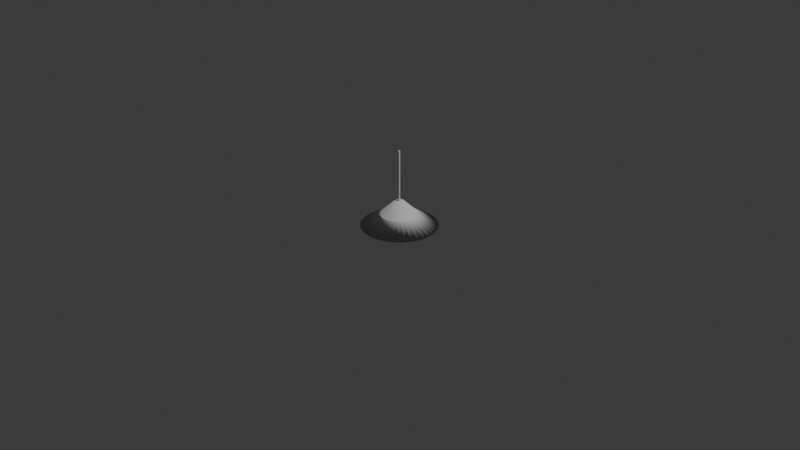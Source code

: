 # Source: lamp.blend  (saved by Blender 4.3.34; exported with 4.5.12 LTS)
import bpy
from mathutils import Matrix  # noqa: F401  (used for matrix-valued properties, if any)

bpy.ops.wm.read_factory_settings(use_empty=True)
scene = bpy.context.scene
scene.name = 'Scene'

# ---- collections
col_collection = bpy.data.collections.new('Collection'); scene.collection.children.link(col_collection)

# ---- world
world_world = bpy.data.worlds.new('World'); scene.world = world_world
world_world.use_nodes = True; world_world.node_tree.nodes.clear()
_N = world_world.node_tree.nodes; _L = world_world.node_tree.links
n0 = _N.new('ShaderNodeOutputWorld'); n0.name = 'World Output'; n0.location = (300, 300)
n1 = _N.new('ShaderNodeBackground'); n1.name = 'Background'; n1.location = (10, 300)
n1.inputs[0].default_value = (0.05088, 0.05088, 0.05088, 1.0)
_L.new(n1.outputs[0], n0.inputs[0])
n0.is_active_output = True
world_world.color = (0.05088, 0.05088, 0.05088)
world_world.sun_shadow_jitter_overblur = 0.0

# ---- cameras
cam_camera = bpy.data.cameras.new('Camera')
cam_camera.clip_end = 100.0
cam_camera.ortho_scale = 7.314

# ---- lights
light_light = bpy.data.lights.new('Light', 'POINT')
light_light.energy = 1000.0
light_light.shadow_soft_size = 0.1

# ---- meshes
me_cone = bpy.data.meshes.new('Cone')
me_cone.from_pydata([(0.003522, 0.4015, -0.06448), (0.0, 0.05, 0.2), (0.07298, 0.3954, -0.06448), (0.008682, 0.04924, 0.2), (0.1403, 0.3774, -0.06448), (0.0171, 0.04698, 0.2), (0.2035, 0.3479, -0.06448), (0.025, 0.0433, 0.2), (0.2606, 0.3079, -0.06448), (0.03214, 0.0383, 0.2), (0.3099, 0.2586, -0.06448), (0.0383, 0.03214, 0.2), (0.3499, 0.2015, -0.06448), (0.0433, 0.025, 0.2), (0.3794, 0.1383, -0.06448), (0.04698, 0.0171, 0.2), (0.3974, 0.07095, -0.06448), (0.04924, 0.008682, 0.2), (0.4035, 0.001493, -0.06448), (0.05, 0.0, 0.2), (0.3974, -0.06797, -0.06448), (0.04924, -0.008682, 0.2), (0.3794, -0.1353, -0.06448), (0.04698, -0.0171, 0.2), (0.3499, -0.1985, -0.06448), (0.0433, -0.025, 0.2), (0.3099, -0.2556, -0.06448), (0.0383, -0.03214, 0.2), (0.2606, -0.3049, -0.06448), (0.03214, -0.0383, 0.2), (0.2035, -0.3449, -0.06448), (0.025, -0.0433, 0.2), (0.1403, -0.3744, -0.06448), (0.0171, -0.04698, 0.2), (0.07298, -0.3924, -0.06448), (0.008682, -0.04924, 0.2), (0.003522, -0.3985, -0.06448), (0.0, -0.05, 0.2), (-0.06594, -0.3924, -0.06448), (-0.008682, -0.04924, 0.2), (-0.1333, -0.3744, -0.06448), (-0.0171, -0.04698, 0.2), (-0.1965, -0.3449, -0.06448), (-0.025, -0.0433, 0.2), (-0.2536, -0.3049, -0.06448), (-0.03214, -0.0383, 0.2), (-0.3029, -0.2556, -0.06448), (-0.0383, -0.03214, 0.2), (-0.3429, -0.1985, -0.06448), (-0.0433, -0.025, 0.2), (-0.3724, -0.1353, -0.06448), (-0.04698, -0.0171, 0.2), (-0.3904, -0.06797, -0.06448), (-0.04924, -0.008682, 0.2), (-0.3965, 0.001493, -0.06448), (-0.05, 0.0, 0.2), (-0.3904, 0.07095, -0.06448), (-0.04924, 0.008682, 0.2), (-0.3724, 0.1383, -0.06448), (-0.04698, 0.0171, 0.2), (-0.3429, 0.2015, -0.06448), (-0.0433, 0.025, 0.2), (-0.3029, 0.2586, -0.06448), (-0.0383, 0.03214, 0.2), (-0.2536, 0.3079, -0.06448), (-0.03214, 0.0383, 0.2), (-0.1965, 0.3479, -0.06448), (-0.025, 0.0433, 0.2), (-0.1333, 0.3774, -0.06448), (-0.0171, 0.04698, 0.2), (-0.06594, 0.3954, -0.06448), (-0.008682, 0.04924, 0.2), (0.03825, 0.3985, -0.06448), (0.004341, 0.04962, 0.2), (0.0, 0.225, 0.03246), (0.03907, 0.2216, 0.03246), (0.1067, 0.3864, -0.06448), (0.01289, 0.04811, 0.2), (0.07695, 0.2114, 0.03246), (0.1719, 0.3626, -0.06448), (0.02105, 0.04514, 0.2), (0.1125, 0.1949, 0.03246), (0.2321, 0.3279, -0.06448), (0.02857, 0.0408, 0.2), (0.1446, 0.1724, 0.03246), (0.2853, 0.2833, -0.06448), (0.03522, 0.03522, 0.2), (0.1724, 0.1446, 0.03246), (0.3299, 0.2301, -0.06448), (0.0408, 0.02857, 0.2), (0.1949, 0.1125, 0.03246), (0.3647, 0.1699, -0.06448), (0.04514, 0.02105, 0.2), (0.2114, 0.07695, 0.03246), (0.3884, 0.1046, -0.06448), (0.04811, 0.01289, 0.2), (0.2216, 0.03907, 0.03246), (0.4005, 0.03622, -0.06448), (0.04962, 0.004341, 0.2), (0.225, 0.0, 0.03246), (0.4005, -0.03324, -0.06448), (0.04962, -0.004341, 0.2), (0.2216, -0.03907, 0.03246), (0.3884, -0.1016, -0.06448), (0.04811, -0.01289, 0.2), (0.2114, -0.07695, 0.03246), (0.3647, -0.1669, -0.06448), (0.04514, -0.02105, 0.2), (0.1949, -0.1125, 0.03246), (0.3299, -0.2271, -0.06448), (0.0408, -0.02857, 0.2), (0.1724, -0.1446, 0.03246), (0.2853, -0.2803, -0.06448), (0.03522, -0.03522, 0.2), (0.1446, -0.1724, 0.03246), (0.2321, -0.3249, -0.06448), (0.02857, -0.0408, 0.2), (0.1125, -0.1949, 0.03246), (0.1719, -0.3597, -0.06448), (0.02105, -0.04514, 0.2), (0.07695, -0.2114, 0.03246), (0.1067, -0.3834, -0.06448), (0.01289, -0.04811, 0.2), (0.03907, -0.2216, 0.03246), (0.03825, -0.3955, -0.06448), (0.004341, -0.04962, 0.2), (0.0, -0.225, 0.03246), (-0.03121, -0.3955, -0.06448), (-0.004341, -0.04962, 0.2), (-0.03907, -0.2216, 0.03246), (-0.09961, -0.3834, -0.06448), (-0.01289, -0.04811, 0.2), (-0.07695, -0.2114, 0.03246), (-0.1649, -0.3597, -0.06448), (-0.02105, -0.04514, 0.2), (-0.1125, -0.1949, 0.03246), (-0.225, -0.3249, -0.06448), (-0.02857, -0.0408, 0.2), (-0.1446, -0.1724, 0.03246), (-0.2782, -0.2803, -0.06448), (-0.03522, -0.03522, 0.2), (-0.1724, -0.1446, 0.03246), (-0.3229, -0.2271, -0.06448), (-0.0408, -0.02857, 0.2), (-0.1949, -0.1125, 0.03246), (-0.3576, -0.1669, -0.06448), (-0.04514, -0.02105, 0.2), (-0.2114, -0.07695, 0.03246), (-0.3814, -0.1016, -0.06448), (-0.04811, -0.01289, 0.2), (-0.2216, -0.03907, 0.03246), (-0.3934, -0.03324, -0.06448), (-0.04962, -0.004341, 0.2), (-0.225, 0.0, 0.03246), (-0.3934, 0.03622, -0.06448), (-0.04962, 0.004341, 0.2), (-0.2216, 0.03907, 0.03246), (-0.3814, 0.1046, -0.06448), (-0.04811, 0.01289, 0.2), (-0.2114, 0.07695, 0.03246), (-0.3576, 0.1699, -0.06448), (-0.04514, 0.02105, 0.2), (-0.1949, 0.1125, 0.03246), (-0.3229, 0.2301, -0.06448), (-0.0408, 0.02857, 0.2), (-0.1724, 0.1446, 0.03246), (-0.2782, 0.2833, -0.06448), (-0.03522, 0.03522, 0.2), (-0.1446, 0.1724, 0.03246), (-0.225, 0.3279, -0.06448), (-0.02857, 0.0408, 0.2), (-0.1125, 0.1949, 0.03246), (-0.1649, 0.3626, -0.06448), (-0.02105, 0.04514, 0.2), (-0.07695, 0.2114, 0.03246), (-0.09961, 0.3864, -0.06448), (-0.01289, 0.04811, 0.2), (-0.03907, 0.2216, 0.03246), (-0.03121, 0.3985, -0.06448), (-0.004341, 0.04962, 0.2), (0.01954, 0.2233, 0.03246), (0.05801, 0.2165, 0.03246), (0.09473, 0.2031, 0.03246), (0.1286, 0.1836, 0.03246), (0.1585, 0.1585, 0.03246), (0.1836, 0.1286, 0.03246), (0.2031, 0.09473, 0.03246), (0.2165, 0.05801, 0.03246), (0.2233, 0.01954, 0.03246), (0.2233, -0.01954, 0.03246), (0.2165, -0.05801, 0.03246), (0.2031, -0.09473, 0.03246), (0.1836, -0.1286, 0.03246), (0.1585, -0.1585, 0.03246), (0.1286, -0.1836, 0.03246), (0.09473, -0.2031, 0.03246), (0.05801, -0.2165, 0.03246), (0.01954, -0.2233, 0.03246), (-0.01954, -0.2233, 0.03246), (-0.05801, -0.2165, 0.03246), (-0.09473, -0.2031, 0.03246), (-0.1286, -0.1836, 0.03246), (-0.1585, -0.1585, 0.03246), (-0.1836, -0.1286, 0.03246), (-0.2031, -0.09473, 0.03246), (-0.2165, -0.05801, 0.03246), (-0.2233, -0.01954, 0.03246), (-0.2233, 0.01954, 0.03246), (-0.2165, 0.05801, 0.03246), (-0.2031, 0.09473, 0.03246), (-0.1836, 0.1286, 0.03246), (-0.1585, 0.1585, 0.03246), (-0.1286, 0.1836, 0.03246), (-0.09473, 0.2031, 0.03246), (8.44e-10, -6.985e-10, 0.2), (-0.05801, 0.2165, 0.03246), (-0.01954, 0.2233, 0.03246), (2.328e-10, 3.725e-09, 0.1808), (0.0, 0.01, 0.1944), (0.0, 0.01, 0.7444), (0.001951, 0.009808, 0.1944), (0.001951, 0.009808, 0.7444), (0.003827, 0.009239, 0.1944), (0.003827, 0.009239, 0.7444), (0.005556, 0.008315, 0.1944), (0.005556, 0.008315, 0.7444), (0.007071, 0.007071, 0.1944), (0.007071, 0.007071, 0.7444), (0.008315, 0.005556, 0.1944), (0.008315, 0.005556, 0.7444), (0.009239, 0.003827, 0.1944), (0.009239, 0.003827, 0.7444), (0.009808, 0.001951, 0.1944), (0.009808, 0.001951, 0.7444), (0.01, 0.0, 0.1944), (0.01, 0.0, 0.7444), (0.009808, -0.001951, 0.1944), (0.009808, -0.001951, 0.7444), (0.009239, -0.003827, 0.1944), (0.009239, -0.003827, 0.7444), (0.008315, -0.005556, 0.1944), (0.008315, -0.005556, 0.7444), (0.007071, -0.007071, 0.1944), (0.007071, -0.007071, 0.7444), (0.005556, -0.008315, 0.1944), (0.005556, -0.008315, 0.7444), (0.003827, -0.009239, 0.1944), (0.003827, -0.009239, 0.7444), (0.001951, -0.009808, 0.1944), (0.001951, -0.009808, 0.7444), (0.0, -0.01, 0.1944), (0.0, -0.01, 0.7444), (-0.001951, -0.009808, 0.1944), (-0.001951, -0.009808, 0.7444), (-0.003827, -0.009239, 0.1944), (-0.003827, -0.009239, 0.7444), (-0.005556, -0.008315, 0.1944), (-0.005556, -0.008315, 0.7444), (-0.007071, -0.007071, 0.1944), (-0.007071, -0.007071, 0.7444), (-0.008315, -0.005556, 0.1944), (-0.008315, -0.005556, 0.7444), (-0.009239, -0.003827, 0.1944), (-0.009239, -0.003827, 0.7444), (-0.009808, -0.001951, 0.1944), (-0.009808, -0.001951, 0.7444), (-0.01, 0.0, 0.1944), (-0.01, 0.0, 0.7444), (-0.009808, 0.001951, 0.1944), (-0.009808, 0.001951, 0.7444), (-0.009239, 0.003827, 0.1944), (-0.009239, 0.003827, 0.7444), (-0.008315, 0.005556, 0.1944), (-0.008315, 0.005556, 0.7444), (-0.007071, 0.007071, 0.1944), (-0.007071, 0.007071, 0.7444), (-0.005556, 0.008315, 0.1944), (-0.005556, 0.008315, 0.7444), (-0.003827, 0.009239, 0.1944), (-0.003827, 0.009239, 0.7444), (-0.001951, 0.009808, 0.1944), (-0.001951, 0.009808, 0.7444)], [], [(0, 74, 180, 72), (74, 1, 73, 180), (180, 73, 3, 75), (72, 180, 75, 2), (2, 75, 181, 76), (75, 3, 77, 181), (181, 77, 5, 78), (76, 181, 78, 4), (4, 78, 182, 79), (78, 5, 80, 182), (182, 80, 7, 81), (79, 182, 81, 6), (6, 81, 183, 82), (81, 7, 83, 183), (183, 83, 9, 84), (82, 183, 84, 8), (8, 84, 184, 85), (84, 9, 86, 184), (184, 86, 11, 87), (85, 184, 87, 10), (10, 87, 185, 88), (87, 11, 89, 185), (185, 89, 13, 90), (88, 185, 90, 12), (12, 90, 186, 91), (90, 13, 92, 186), (186, 92, 15, 93), (91, 186, 93, 14), (14, 93, 187, 94), (93, 15, 95, 187), (187, 95, 17, 96), (94, 187, 96, 16), (16, 96, 188, 97), (96, 17, 98, 188), (188, 98, 19, 99), (97, 188, 99, 18), (18, 99, 189, 100), (99, 19, 101, 189), (189, 101, 21, 102), (100, 189, 102, 20), (20, 102, 190, 103), (102, 21, 104, 190), (190, 104, 23, 105), (103, 190, 105, 22), (22, 105, 191, 106), (105, 23, 107, 191), (191, 107, 25, 108), (106, 191, 108, 24), (24, 108, 192, 109), (108, 25, 110, 192), (192, 110, 27, 111), (109, 192, 111, 26), (26, 111, 193, 112), (111, 27, 113, 193), (193, 113, 29, 114), (112, 193, 114, 28), (28, 114, 194, 115), (114, 29, 116, 194), (194, 116, 31, 117), (115, 194, 117, 30), (30, 117, 195, 118), (117, 31, 119, 195), (195, 119, 33, 120), (118, 195, 120, 32), (32, 120, 196, 121), (120, 33, 122, 196), (196, 122, 35, 123), (121, 196, 123, 34), (34, 123, 197, 124), (123, 35, 125, 197), (197, 125, 37, 126), (124, 197, 126, 36), (36, 126, 198, 127), (126, 37, 128, 198), (198, 128, 39, 129), (127, 198, 129, 38), (38, 129, 199, 130), (129, 39, 131, 199), (199, 131, 41, 132), (130, 199, 132, 40), (40, 132, 200, 133), (132, 41, 134, 200), (200, 134, 43, 135), (133, 200, 135, 42), (42, 135, 201, 136), (135, 43, 137, 201), (201, 137, 45, 138), (136, 201, 138, 44), (44, 138, 202, 139), (138, 45, 140, 202), (202, 140, 47, 141), (139, 202, 141, 46), (46, 141, 203, 142), (141, 47, 143, 203), (203, 143, 49, 144), (142, 203, 144, 48), (48, 144, 204, 145), (144, 49, 146, 204), (204, 146, 51, 147), (145, 204, 147, 50), (50, 147, 205, 148), (147, 51, 149, 205), (205, 149, 53, 150), (148, 205, 150, 52), (52, 150, 206, 151), (150, 53, 152, 206), (206, 152, 55, 153), (151, 206, 153, 54), (54, 153, 207, 154), (153, 55, 155, 207), (207, 155, 57, 156), (154, 207, 156, 56), (56, 156, 208, 157), (156, 57, 158, 208), (208, 158, 59, 159), (157, 208, 159, 58), (58, 159, 209, 160), (159, 59, 161, 209), (209, 161, 61, 162), (160, 209, 162, 60), (60, 162, 210, 163), (162, 61, 164, 210), (210, 164, 63, 165), (163, 210, 165, 62), (62, 165, 211, 166), (165, 63, 167, 211), (211, 167, 65, 168), (166, 211, 168, 64), (64, 168, 212, 169), (168, 65, 170, 212), (212, 170, 67, 171), (169, 212, 171, 66), (66, 171, 213, 172), (171, 67, 173, 213), (213, 173, 69, 174), (172, 213, 174, 68), (3, 73, 214, 77), (1, 179, 214, 73), (71, 176, 214, 179), (69, 173, 214, 176), (67, 170, 214, 173), (65, 167, 214, 170), (63, 164, 214, 167), (61, 161, 214, 164), (59, 158, 214, 161), (57, 155, 214, 158), (55, 152, 214, 155), (53, 149, 214, 152), (51, 146, 214, 149), (49, 143, 214, 146), (47, 140, 214, 143), (45, 137, 214, 140), (43, 134, 214, 137), (41, 131, 214, 134), (39, 128, 214, 131), (37, 125, 214, 128), (35, 122, 214, 125), (33, 119, 214, 122), (31, 116, 214, 119), (29, 113, 214, 116), (27, 110, 214, 113), (25, 107, 214, 110), (23, 104, 214, 107), (21, 101, 214, 104), (19, 98, 214, 101), (17, 95, 214, 98), (15, 92, 214, 95), (13, 89, 214, 92), (11, 86, 214, 89), (9, 83, 214, 86), (7, 80, 214, 83), (5, 77, 214, 80), (68, 174, 215, 175), (174, 69, 176, 215), (215, 176, 71, 177), (175, 215, 177, 70), (70, 177, 216, 178), (177, 71, 179, 216), (216, 179, 1, 74), (178, 216, 74, 0), (0, 72, 217, 178), (2, 76, 217, 72), (4, 79, 217, 76), (6, 82, 217, 79), (8, 85, 217, 82), (10, 88, 217, 85), (12, 91, 217, 88), (14, 94, 217, 91), (16, 97, 217, 94), (18, 100, 217, 97), (20, 103, 217, 100), (22, 106, 217, 103), (24, 109, 217, 106), (26, 112, 217, 109), (28, 115, 217, 112), (30, 118, 217, 115), (32, 121, 217, 118), (34, 124, 217, 121), (36, 127, 217, 124), (38, 130, 217, 127), (40, 133, 217, 130), (42, 136, 217, 133), (44, 139, 217, 136), (46, 142, 217, 139), (48, 145, 217, 142), (50, 148, 217, 145), (52, 151, 217, 148), (54, 154, 217, 151), (56, 157, 217, 154), (58, 160, 217, 157), (60, 163, 217, 160), (62, 166, 217, 163), (64, 169, 217, 166), (66, 172, 217, 169), (68, 175, 217, 172), (70, 178, 217, 175), (218, 219, 221, 220), (220, 221, 223, 222), (222, 223, 225, 224), (224, 225, 227, 226), (226, 227, 229, 228), (228, 229, 231, 230), (230, 231, 233, 232), (232, 233, 235, 234), (234, 235, 237, 236), (236, 237, 239, 238), (238, 239, 241, 240), (240, 241, 243, 242), (242, 243, 245, 244), (244, 245, 247, 246), (246, 247, 249, 248), (248, 249, 251, 250), (250, 251, 253, 252), (252, 253, 255, 254), (254, 255, 257, 256), (256, 257, 259, 258), (258, 259, 261, 260), (260, 261, 263, 262), (262, 263, 265, 264), (264, 265, 267, 266), (266, 267, 269, 268), (268, 269, 271, 270), (270, 271, 273, 272), (272, 273, 275, 274), (274, 275, 277, 276), (276, 277, 279, 278), (221, 219, 281, 279, 277, 275, 273, 271, 269, 267, 265, 263, 261, 259, 257, 255, 253, 251, 249, 247, 245, 243, 241, 239, 237, 235, 233, 231, 229, 227, 225, 223), (278, 279, 281, 280), (280, 281, 219, 218), (218, 220, 222, 224, 226, 228, 230, 232, 234, 236, 238, 240, 242, 244, 246, 248, 250, 252, 254, 256, 258, 260, 262, 264, 266, 268, 270, 272, 274, 276, 278, 280)])
me_cone.polygons.foreach_set('use_smooth', [1, 1, 1, 1, 1, 1, 1, 1, 1, 1, 1, 1, 1, 1, 1, 1, 1, 1, 1, 1, 1, 1, 1, 1, 1, 1, 1, 1, 1, 1, 1, 1, 1, 1, 1, 1, 1, 1, 1, 1, 1, 1, 1, 1, 1, 1, 1, 1, 1, 1, 1, 1, 1, 1, 1, 1, 1, 1, 1, 1, 1, 1, 1, 1, 1, 1, 1, 1, 1, 1, 1, 1, 1, 1, 1, 1, 1, 1, 1, 1, 1, 1, 1, 1, 1, 1, 1, 1, 1, 1, 1, 1, 1, 1, 1, 1, 1, 1, 1, 1, 1, 1, 1, 1, 1, 1, 1, 1, 1, 1, 1, 1, 1, 1, 1, 1, 1, 1, 1, 1, 1, 1, 1, 1, 1, 1, 1, 1, 1, 1, 1, 1, 1, 1, 1, 1, 1, 1, 1, 1, 1, 1, 1, 1, 1, 1, 1, 1, 1, 1, 1, 1, 1, 1, 1, 1, 1, 1, 1, 1, 1, 1, 1, 1, 1, 1, 1, 1, 1, 1, 1, 1, 1, 1, 1, 1, 1, 1, 1, 1, 1, 1, 1, 1, 1, 1, 1, 1, 1, 1, 1, 1, 1, 1, 1, 1, 1, 1, 1, 1, 1, 1, 1, 1, 1, 1, 1, 1, 1, 1, 1, 1, 1, 1, 1, 1, 0, 0, 0, 0, 0, 0, 0, 0, 0, 0, 0, 0, 0, 0, 0, 0, 0, 0, 0, 0, 0, 0, 0, 0, 0, 0, 0, 0, 0, 0, 0, 0, 0, 0])
_uv = me_cone.uv_layers.new(name='UVMap')
_uv.uv.foreach_set('vector', [1.0, 0.5, 1.0, 0.75, 0.9861, 0.75, 0.9861, 0.5, 1.0, 0.75, 1.0, 1.0, 0.9861, 1.0, 0.9861, 0.75, 0.9861, 0.75, 0.9861, 1.0, 0.9722, 1.0, 0.9722, 0.75, 0.9861, 0.5, 0.9861, 0.75, 0.9722, 0.75, 0.9722, 0.5, 0.9722, 0.5, 0.9722, 0.75, 0.9583, 0.75, 0.9583, 0.5, 0.9722, 0.75, 0.9722, 1.0, 0.9583, 1.0, 0.9583, 0.75, 0.9583, 0.75, 0.9583, 1.0, 0.9444, 1.0, 0.9444, 0.75, 0.9583, 0.5, 0.9583, 0.75, 0.9444, 0.75, 0.9444, 0.5, 0.9444, 0.5, 0.9444, 0.75, 0.9306, 0.75, 0.9306, 0.5, 0.9444, 0.75, 0.9444, 1.0, 0.9306, 1.0, 0.9306, 0.75, 0.9306, 0.75, 0.9306, 1.0, 0.9167, 1.0, 0.9167, 0.75, 0.9306, 0.5, 0.9306, 0.75, 0.9167, 0.75, 0.9167, 0.5, 0.9167, 0.5, 0.9167, 0.75, 0.9028, 0.75, 0.9028, 0.5, 0.9167, 0.75, 0.9167, 1.0, 0.9028, 1.0, 0.9028, 0.75, 0.9028, 0.75, 0.9028, 1.0, 0.8889, 1.0, 0.8889, 0.75, 0.9028, 0.5, 0.9028, 0.75, 0.8889, 0.75, 0.8889, 0.5, 0.8889, 0.5, 0.8889, 0.75, 0.875, 0.75, 0.875, 0.5, 0.8889, 0.75, 0.8889, 1.0, 0.875, 1.0, 0.875, 0.75, 0.875, 0.75, 0.875, 1.0, 0.8611, 1.0, 0.8611, 0.75, 0.875, 0.5, 0.875, 0.75, 0.8611, 0.75, 0.8611, 0.5, 0.8611, 0.5, 0.8611, 0.75, 0.8472, 0.75, 0.8472, 0.5, 0.8611, 0.75, 0.8611, 1.0, 0.8472, 1.0, 0.8472, 0.75, 0.8472, 0.75, 0.8472, 1.0, 0.8333, 1.0, 0.8333, 0.75, 0.8472, 0.5, 0.8472, 0.75, 0.8333, 0.75, 0.8333, 0.5, 0.8333, 0.5, 0.8333, 0.75, 0.8194, 0.75, 0.8194, 0.5, 0.8333, 0.75, 0.8333, 1.0, 0.8194, 1.0, 0.8194, 0.75, 0.8194, 0.75, 0.8194, 1.0, 0.8056, 1.0, 0.8056, 0.75, 0.8194, 0.5, 0.8194, 0.75, 0.8056, 0.75, 0.8056, 0.5, 0.8056, 0.5, 0.8056, 0.75, 0.7917, 0.75, 0.7917, 0.5, 0.8056, 0.75, 0.8056, 1.0, 0.7917, 1.0, 0.7917, 0.75, 0.7917, 0.75, 0.7917, 1.0, 0.7778, 1.0, 0.7778, 0.75, 0.7917, 0.5, 0.7917, 0.75, 0.7778, 0.75, 0.7778, 0.5, 0.7778, 0.5, 0.7778, 0.75, 0.7639, 0.75, 0.7639, 0.5, 0.7778, 0.75, 0.7778, 1.0, 0.7639, 1.0, 0.7639, 0.75, 0.7639, 0.75, 0.7639, 1.0, 0.75, 1.0, 0.75, 0.75, 0.7639, 0.5, 0.7639, 0.75, 0.75, 0.75, 0.75, 0.5, 0.75, 0.5, 0.75, 0.75, 0.7361, 0.75, 0.7361, 0.5, 0.75, 0.75, 0.75, 1.0, 0.7361, 1.0, 0.7361, 0.75, 0.7361, 0.75, 0.7361, 1.0, 0.7222, 1.0, 0.7222, 0.75, 0.7361, 0.5, 0.7361, 0.75, 0.7222, 0.75, 0.7222, 0.5, 0.7222, 0.5, 0.7222, 0.75, 0.7083, 0.75, 0.7083, 0.5, 0.7222, 0.75, 0.7222, 1.0, 0.7083, 1.0, 0.7083, 0.75, 0.7083, 0.75, 0.7083, 1.0, 0.6944, 1.0, 0.6944, 0.75, 0.7083, 0.5, 0.7083, 0.75, 0.6944, 0.75, 0.6944, 0.5, 0.6944, 0.5, 0.6944, 0.75, 0.6806, 0.75, 0.6806, 0.5, 0.6944, 0.75, 0.6944, 1.0, 0.6806, 1.0, 0.6806, 0.75, 0.6806, 0.75, 0.6806, 1.0, 0.6667, 1.0, 0.6667, 0.75, 0.6806, 0.5, 0.6806, 0.75, 0.6667, 0.75, 0.6667, 0.5, 0.6667, 0.5, 0.6667, 0.75, 0.6528, 0.75, 0.6528, 0.5, 0.6667, 0.75, 0.6667, 1.0, 0.6528, 1.0, 0.6528, 0.75, 0.6528, 0.75, 0.6528, 1.0, 0.6389, 1.0, 0.6389, 0.75, 0.6528, 0.5, 0.6528, 0.75, 0.6389, 0.75, 0.6389, 0.5, 0.6389, 0.5, 0.6389, 0.75, 0.625, 0.75, 0.625, 0.5, 0.6389, 0.75, 0.6389, 1.0, 0.625, 1.0, 0.625, 0.75, 0.625, 0.75, 0.625, 1.0, 0.6111, 1.0, 0.6111, 0.75, 0.625, 0.5, 0.625, 0.75, 0.6111, 0.75, 0.6111, 0.5, 0.6111, 0.5, 0.6111, 0.75, 0.5972, 0.75, 0.5972, 0.5, 0.6111, 0.75, 0.6111, 1.0, 0.5972, 1.0, 0.5972, 0.75, 0.5972, 0.75, 0.5972, 1.0, 0.5833, 1.0, 0.5833, 0.75, 0.5972, 0.5, 0.5972, 0.75, 0.5833, 0.75, 0.5833, 0.5, 0.5833, 0.5, 0.5833, 0.75, 0.5694, 0.75, 0.5694, 0.5, 0.5833, 0.75, 0.5833, 1.0, 0.5694, 1.0, 0.5694, 0.75, 0.5694, 0.75, 0.5694, 1.0, 0.5556, 1.0, 0.5556, 0.75, 0.5694, 0.5, 0.5694, 0.75, 0.5556, 0.75, 0.5556, 0.5, 0.5556, 0.5, 0.5556, 0.75, 0.5417, 0.75, 0.5417, 0.5, 0.5556, 0.75, 0.5556, 1.0, 0.5417, 1.0, 0.5417, 0.75, 0.5417, 0.75, 0.5417, 1.0, 0.5278, 1.0, 0.5278, 0.75, 0.5417, 0.5, 0.5417, 0.75, 0.5278, 0.75, 0.5278, 0.5, 0.5278, 0.5, 0.5278, 0.75, 0.5139, 0.75, 0.5139, 0.5, 0.5278, 0.75, 0.5278, 1.0, 0.5139, 1.0, 0.5139, 0.75, 0.5139, 0.75, 0.5139, 1.0, 0.5, 1.0, 0.5, 0.75, 0.5139, 0.5, 0.5139, 0.75, 0.5, 0.75, 0.5, 0.5, 0.5, 0.5, 0.5, 0.75, 0.4861, 0.75, 0.4861, 0.5, 0.5, 0.75, 0.5, 1.0, 0.4861, 1.0, 0.4861, 0.75, 0.4861, 0.75, 0.4861, 1.0, 0.4722, 1.0, 0.4722, 0.75, 0.4861, 0.5, 0.4861, 0.75, 0.4722, 0.75, 0.4722, 0.5, 0.4722, 0.5, 0.4722, 0.75, 0.4583, 0.75, 0.4583, 0.5, 0.4722, 0.75, 0.4722, 1.0, 0.4583, 1.0, 0.4583, 0.75, 0.4583, 0.75, 0.4583, 1.0, 0.4444, 1.0, 0.4444, 0.75, 0.4583, 0.5, 0.4583, 0.75, 0.4444, 0.75, 0.4444, 0.5, 0.4444, 0.5, 0.4444, 0.75, 0.4306, 0.75, 0.4306, 0.5, 0.4444, 0.75, 0.4444, 1.0, 0.4306, 1.0, 0.4306, 0.75, 0.4306, 0.75, 0.4306, 1.0, 0.4167, 1.0, 0.4167, 0.75, 0.4306, 0.5, 0.4306, 0.75, 0.4167, 0.75, 0.4167, 0.5, 0.4167, 0.5, 0.4167, 0.75, 0.4028, 0.75, 0.4028, 0.5, 0.4167, 0.75, 0.4167, 1.0, 0.4028, 1.0, 0.4028, 0.75, 0.4028, 0.75, 0.4028, 1.0, 0.3889, 1.0, 0.3889, 0.75, 0.4028, 0.5, 0.4028, 0.75, 0.3889, 0.75, 0.3889, 0.5, 0.3889, 0.5, 0.3889, 0.75, 0.375, 0.75, 0.375, 0.5, 0.3889, 0.75, 0.3889, 1.0, 0.375, 1.0, 0.375, 0.75, 0.375, 0.75, 0.375, 1.0, 0.3611, 1.0, 0.3611, 0.75, 0.375, 0.5, 0.375, 0.75, 0.3611, 0.75, 0.3611, 0.5, 0.3611, 0.5, 0.3611, 0.75, 0.3472, 0.75, 0.3472, 0.5, 0.3611, 0.75, 0.3611, 1.0, 0.3472, 1.0, 0.3472, 0.75, 0.3472, 0.75, 0.3472, 1.0, 0.3333, 1.0, 0.3333, 0.75, 0.3472, 0.5, 0.3472, 0.75, 0.3333, 0.75, 0.3333, 0.5, 0.3333, 0.5, 0.3333, 0.75, 0.3194, 0.75, 0.3194, 0.5, 0.3333, 0.75, 0.3333, 1.0, 0.3194, 1.0, 0.3194, 0.75, 0.3194, 0.75, 0.3194, 1.0, 0.3056, 1.0, 0.3056, 0.75, 0.3194, 0.5, 0.3194, 0.75, 0.3056, 0.75, 0.3056, 0.5, 0.3056, 0.5, 0.3056, 0.75, 0.2917, 0.75, 0.2917, 0.5, 0.3056, 0.75, 0.3056, 1.0, 0.2917, 1.0, 0.2917, 0.75, 0.2917, 0.75, 0.2917, 1.0, 0.2778, 1.0, 0.2778, 0.75, 0.2917, 0.5, 0.2917, 0.75, 0.2778, 0.75, 0.2778, 0.5, 0.2778, 0.5, 0.2778, 0.75, 0.2639, 0.75, 0.2639, 0.5, 0.2778, 0.75, 0.2778, 1.0, 0.2639, 1.0, 0.2639, 0.75, 0.2639, 0.75, 0.2639, 1.0, 0.25, 1.0, 0.25, 0.75, 0.2639, 0.5, 0.2639, 0.75, 0.25, 0.75, 0.25, 0.5, 0.25, 0.5, 0.25, 0.75, 0.2361, 0.75, 0.2361, 0.5, 0.25, 0.75, 0.25, 1.0, 0.2361, 1.0, 0.2361, 0.75, 0.2361, 0.75, 0.2361, 1.0, 0.2222, 1.0, 0.2222, 0.75, 0.2361, 0.5, 0.2361, 0.75, 0.2222, 0.75, 0.2222, 0.5, 0.2222, 0.5, 0.2222, 0.75, 0.2083, 0.75, 0.2083, 0.5, 0.2222, 0.75, 0.2222, 1.0, 0.2083, 1.0, 0.2083, 0.75, 0.2083, 0.75, 0.2083, 1.0, 0.1944, 1.0, 0.1944, 0.75, 0.2083, 0.5, 0.2083, 0.75, 0.1944, 0.75, 0.1944, 0.5, 0.1944, 0.5, 0.1944, 0.75, 0.1806, 0.75, 0.1806, 0.5, 0.1944, 0.75, 0.1944, 1.0, 0.1806, 1.0, 0.1806, 0.75, 0.1806, 0.75, 0.1806, 1.0, 0.1667, 1.0, 0.1667, 0.75, 0.1806, 0.5, 0.1806, 0.75, 0.1667, 0.75, 0.1667, 0.5, 0.1667, 0.5, 0.1667, 0.75, 0.1528, 0.75, 0.1528, 0.5, 0.1667, 0.75, 0.1667, 1.0, 0.1528, 1.0, 0.1528, 0.75, 0.1528, 0.75, 0.1528, 1.0, 0.1389, 1.0, 0.1389, 0.75, 0.1528, 0.5, 0.1528, 0.75, 0.1389, 0.75, 0.1389, 0.5, 0.1389, 0.5, 0.1389, 0.75, 0.125, 0.75, 0.125, 0.5, 0.1389, 0.75, 0.1389, 1.0, 0.125, 1.0, 0.125, 0.75, 0.125, 0.75, 0.125, 1.0, 0.1111, 1.0, 0.1111, 0.75, 0.125, 0.5, 0.125, 0.75, 0.1111, 0.75, 0.1111, 0.5, 0.1111, 0.5, 0.1111, 0.75, 0.09722, 0.75, 0.09722, 0.5, 0.1111, 0.75, 0.1111, 1.0, 0.09722, 1.0, 0.09722, 0.75, 0.09722, 0.75, 0.09722, 1.0, 0.08333, 1.0, 0.08333, 0.75, 0.09722, 0.5, 0.09722, 0.75, 0.08333, 0.75, 0.08333, 0.5, 0.08333, 0.5, 0.08333, 0.75, 0.06944, 0.75, 0.06944, 0.5, 0.08333, 0.75, 0.08333, 1.0, 0.06944, 1.0, 0.06944, 0.75, 0.06944, 0.75, 0.06944, 1.0, 0.05556, 1.0, 0.05556, 0.75, 0.06944, 0.5, 0.06944, 0.75, 0.05556, 0.75, 0.05556, 0.5, 0.2917, 0.4864, 0.2708, 0.4882, 0.25, 0.25, 0.3119, 0.4809, 0.25, 0.49, 0.2292, 0.4882, 0.25, 0.25, 0.2708, 0.4882, 0.2083, 0.4864, 0.1881, 0.4809, 0.25, 0.25, 0.2292, 0.4882, 0.1679, 0.4755, 0.149, 0.4667, 0.25, 0.25, 0.1881, 0.4809, 0.13, 0.4578, 0.1129, 0.4458, 0.25, 0.25, 0.149, 0.4667, 0.09573, 0.4339, 0.08094, 0.4191, 0.25, 0.25, 0.1129, 0.4458, 0.06615, 0.4043, 0.05415, 0.3871, 0.25, 0.25, 0.08094, 0.4191, 0.04215, 0.37, 0.03331, 0.351, 0.25, 0.25, 0.05415, 0.3871, 0.02447, 0.3321, 0.01906, 0.3119, 0.25, 0.25, 0.03331, 0.351, 0.01365, 0.2917, 0.01182, 0.2708, 0.25, 0.25, 0.01906, 0.3119, 0.01, 0.25, 0.01182, 0.2292, 0.25, 0.25, 0.01182, 0.2708, 0.01365, 0.2083, 0.01906, 0.1881, 0.25, 0.25, 0.01182, 0.2292, 0.02447, 0.1679, 0.03331, 0.149, 0.25, 0.25, 0.01906, 0.1881, 0.04215, 0.13, 0.05415, 0.1129, 0.25, 0.25, 0.03331, 0.149, 0.06615, 0.09573, 0.08094, 0.08094, 0.25, 0.25, 0.05415, 0.1129, 0.09573, 0.06615, 0.1129, 0.05415, 0.25, 0.25, 0.08094, 0.08094, 0.13, 0.04215, 0.149, 0.03331, 0.25, 0.25, 0.1129, 0.05415, 0.1679, 0.02447, 0.1881, 0.01906, 0.25, 0.25, 0.149, 0.03331, 0.2083, 0.01365, 0.2292, 0.01182, 0.25, 0.25, 0.1881, 0.01906, 0.25, 0.01, 0.2708, 0.01182, 0.25, 0.25, 0.2292, 0.01182, 0.2917, 0.01365, 0.3119, 0.01906, 0.25, 0.25, 0.2708, 0.01182, 0.3321, 0.02447, 0.351, 0.03331, 0.25, 0.25, 0.3119, 0.01906, 0.37, 0.04215, 0.3871, 0.05415, 0.25, 0.25, 0.351, 0.03331, 0.4043, 0.06615, 0.4191, 0.08094, 0.25, 0.25, 0.3871, 0.05415, 0.4339, 0.09573, 0.4458, 0.1129, 0.25, 0.25, 0.4191, 0.08094, 0.4578, 0.13, 0.4667, 0.149, 0.25, 0.25, 0.4458, 0.1129, 0.4755, 0.1679, 0.4809, 0.1881, 0.25, 0.25, 0.4667, 0.149, 0.4864, 0.2083, 0.4882, 0.2292, 0.25, 0.25, 0.4809, 0.1881, 0.49, 0.25, 0.4882, 0.2708, 0.25, 0.25, 0.4882, 0.2292, 0.4864, 0.2917, 0.4809, 0.3119, 0.25, 0.25, 0.4882, 0.2708, 0.4755, 0.3321, 0.4667, 0.351, 0.25, 0.25, 0.4809, 0.3119, 0.4578, 0.37, 0.4458, 0.3871, 0.25, 0.25, 0.4667, 0.351, 0.4339, 0.4043, 0.4191, 0.4191, 0.25, 0.25, 0.4458, 0.3871, 0.4043, 0.4339, 0.3871, 0.4458, 0.25, 0.25, 0.4191, 0.4191, 0.37, 0.4578, 0.351, 0.4667, 0.25, 0.25, 0.3871, 0.4458, 0.3321, 0.4755, 0.3119, 0.4809, 0.25, 0.25, 0.351, 0.4667, 0.05556, 0.5, 0.05556, 0.75, 0.04167, 0.75, 0.04167, 0.5, 0.05556, 0.75, 0.05556, 1.0, 0.04167, 1.0, 0.04167, 0.75, 0.04167, 0.75, 0.04167, 1.0, 0.02778, 1.0, 0.02778, 0.75, 0.04167, 0.5, 0.04167, 0.75, 0.02778, 0.75, 0.02778, 0.5, 0.02778, 0.5, 0.02778, 0.75, 0.01389, 0.75, 0.01389, 0.5, 0.02778, 0.75, 0.02778, 1.0, 0.01389, 1.0, 0.01389, 0.75, 0.01389, 0.75, 0.01389, 1.0, -3.316e-07, 1.0, -3.316e-07, 0.75, 0.01389, 0.5, 0.01389, 0.75, -3.316e-07, 0.75, -3.316e-07, 0.5, 0.75, 0.49, 0.7708, 0.4882, 0.75, 0.25, 0.7292, 0.4882, 0.7917, 0.4864, 0.8119, 0.4809, 0.75, 0.25, 0.7708, 0.4882, 0.8321, 0.4755, 0.851, 0.4667, 0.75, 0.25, 0.8119, 0.4809, 0.87, 0.4578, 0.8871, 0.4458, 0.75, 0.25, 0.851, 0.4667, 0.9043, 0.4339, 0.9191, 0.4191, 0.75, 0.25, 0.8871, 0.4458, 0.9339, 0.4043, 0.9458, 0.3871, 0.75, 0.25, 0.9191, 0.4191, 0.9578, 0.37, 0.9667, 0.351, 0.75, 0.25, 0.9458, 0.3871, 0.9755, 0.3321, 0.9809, 0.3119, 0.75, 0.25, 0.9667, 0.351, 0.9864, 0.2917, 0.9882, 0.2708, 0.75, 0.25, 0.9809, 0.3119, 0.99, 0.25, 0.9882, 0.2292, 0.75, 0.25, 0.9882, 0.2708, 0.9864, 0.2083, 0.9809, 0.1881, 0.75, 0.25, 0.9882, 0.2292, 0.9755, 0.1679, 0.9667, 0.149, 0.75, 0.25, 0.9809, 0.1881, 0.9578, 0.13, 0.9458, 0.1129, 0.75, 0.25, 0.9667, 0.149, 0.9339, 0.09573, 0.9191, 0.08094, 0.75, 0.25, 0.9458, 0.1129, 0.9043, 0.06615, 0.8871, 0.05415, 0.75, 0.25, 0.9191, 0.08094, 0.87, 0.04215, 0.851, 0.03331, 0.75, 0.25, 0.8871, 0.05415, 0.8321, 0.02447, 0.8119, 0.01906, 0.75, 0.25, 0.851, 0.03331, 0.7917, 0.01365, 0.7708, 0.01182, 0.75, 0.25, 0.8119, 0.01906, 0.75, 0.01, 0.7292, 0.01182, 0.75, 0.25, 0.7708, 0.01182, 0.7083, 0.01365, 0.6881, 0.01906, 0.75, 0.25, 0.7292, 0.01182, 0.6679, 0.02447, 0.649, 0.03331, 0.75, 0.25, 0.6881, 0.01906, 0.63, 0.04215, 0.6129, 0.05415, 0.75, 0.25, 0.649, 0.03331, 0.5957, 0.06615, 0.5809, 0.08094, 0.75, 0.25, 0.6129, 0.05415, 0.5661, 0.09573, 0.5542, 0.1129, 0.75, 0.25, 0.5809, 0.08094, 0.5422, 0.13, 0.5333, 0.149, 0.75, 0.25, 0.5542, 0.1129, 0.5245, 0.1679, 0.5191, 0.1881, 0.75, 0.25, 0.5333, 0.149, 0.5136, 0.2083, 0.5118, 0.2292, 0.75, 0.25, 0.5191, 0.1881, 0.51, 0.25, 0.5118, 0.2708, 0.75, 0.25, 0.5118, 0.2292, 0.5136, 0.2917, 0.5191, 0.3119, 0.75, 0.25, 0.5118, 0.2708, 0.5245, 0.3321, 0.5333, 0.351, 0.75, 0.25, 0.5191, 0.3119, 0.5422, 0.37, 0.5542, 0.3871, 0.75, 0.25, 0.5333, 0.351, 0.5661, 0.4043, 0.5809, 0.4191, 0.75, 0.25, 0.5542, 0.3871, 0.5957, 0.4339, 0.6129, 0.4458, 0.75, 0.25, 0.5809, 0.4191, 0.63, 0.4578, 0.649, 0.4667, 0.75, 0.25, 0.6129, 0.4458, 0.6679, 0.4755, 0.6881, 0.4809, 0.75, 0.25, 0.649, 0.4667, 0.7083, 0.4864, 0.7292, 0.4882, 0.75, 0.25, 0.6881, 0.4809, 1.0, 0.5, 1.0, 1.0, 0.9688, 1.0, 0.9688, 0.5, 0.9688, 0.5, 0.9688, 1.0, 0.9375, 1.0, 0.9375, 0.5, 0.9375, 0.5, 0.9375, 1.0, 0.9062, 1.0, 0.9062, 0.5, 0.9062, 0.5, 0.9062, 1.0, 0.875, 1.0, 0.875, 0.5, 0.875, 0.5, 0.875, 1.0, 0.8438, 1.0, 0.8438, 0.5, 0.8438, 0.5, 0.8438, 1.0, 0.8125, 1.0, 0.8125, 0.5, 0.8125, 0.5, 0.8125, 1.0, 0.7812, 1.0, 0.7812, 0.5, 0.7812, 0.5, 0.7812, 1.0, 0.75, 1.0, 0.75, 0.5, 0.75, 0.5, 0.75, 1.0, 0.7188, 1.0, 0.7188, 0.5, 0.7188, 0.5, 0.7188, 1.0, 0.6875, 1.0, 0.6875, 0.5, 0.6875, 0.5, 0.6875, 1.0, 0.6562, 1.0, 0.6562, 0.5, 0.6562, 0.5, 0.6562, 1.0, 0.625, 1.0, 0.625, 0.5, 0.625, 0.5, 0.625, 1.0, 0.5938, 1.0, 0.5938, 0.5, 0.5938, 0.5, 0.5938, 1.0, 0.5625, 1.0, 0.5625, 0.5, 0.5625, 0.5, 0.5625, 1.0, 0.5312, 1.0, 0.5312, 0.5, 0.5312, 0.5, 0.5312, 1.0, 0.5, 1.0, 0.5, 0.5, 0.5, 0.5, 0.5, 1.0, 0.4688, 1.0, 0.4688, 0.5, 0.4688, 0.5, 0.4688, 1.0, 0.4375, 1.0, 0.4375, 0.5, 0.4375, 0.5, 0.4375, 1.0, 0.4062, 1.0, 0.4062, 0.5, 0.4062, 0.5, 0.4062, 1.0, 0.375, 1.0, 0.375, 0.5, 0.375, 0.5, 0.375, 1.0, 0.3438, 1.0, 0.3438, 0.5, 0.3438, 0.5, 0.3438, 1.0, 0.3125, 1.0, 0.3125, 0.5, 0.3125, 0.5, 0.3125, 1.0, 0.2812, 1.0, 0.2812, 0.5, 0.2812, 0.5, 0.2812, 1.0, 0.25, 1.0, 0.25, 0.5, 0.25, 0.5, 0.25, 1.0, 0.2188, 1.0, 0.2188, 0.5, 0.2188, 0.5, 0.2188, 1.0, 0.1875, 1.0, 0.1875, 0.5, 0.1875, 0.5, 0.1875, 1.0, 0.1562, 1.0, 0.1562, 0.5, 0.1562, 0.5, 0.1562, 1.0, 0.125, 1.0, 0.125, 0.5, 0.125, 0.5, 0.125, 1.0, 0.09375, 1.0, 0.09375, 0.5, 0.09375, 0.5, 0.09375, 1.0, 0.0625, 1.0, 0.0625, 0.5, 0.2968, 0.4854, 0.25, 0.49, 0.2032, 0.4854, 0.1582, 0.4717, 0.1167, 0.4496, 0.08029, 0.4197, 0.05045, 0.3833, 0.02827, 0.3418, 0.01461, 0.2968, 0.01, 0.25, 0.01461, 0.2032, 0.02827, 0.1582, 0.05045, 0.1167, 0.08029, 0.08029, 0.1167, 0.05045, 0.1582, 0.02827, 0.2032, 0.01461, 0.25, 0.01, 0.2968, 0.01461, 0.3418, 0.02827, 0.3833, 0.05045, 0.4197, 0.08029, 0.4496, 0.1167, 0.4717, 0.1582, 0.4854, 0.2032, 0.49, 0.25, 0.4854, 0.2968, 0.4717, 0.3418, 0.4496, 0.3833, 0.4197, 0.4197, 0.3833, 0.4496, 0.3418, 0.4717, 0.0625, 0.5, 0.0625, 1.0, 0.03125, 1.0, 0.03125, 0.5, 0.03125, 0.5, 0.03125, 1.0, 0.0, 1.0, 0.0, 0.5, 0.75, 0.49, 0.7968, 0.4854, 0.8418, 0.4717, 0.8833, 0.4496, 0.9197, 0.4197, 0.9496, 0.3833, 0.9717, 0.3418, 0.9854, 0.2968, 0.99, 0.25, 0.9854, 0.2032, 0.9717, 0.1582, 0.9496, 0.1167, 0.9197, 0.08029, 0.8833, 0.05045, 0.8418, 0.02827, 0.7968, 0.01461, 0.75, 0.01, 0.7032, 0.01461, 0.6582, 0.02827, 0.6167, 0.05045, 0.5803, 0.08029, 0.5504, 0.1167, 0.5283, 0.1582, 0.5146, 0.2032, 0.51, 0.25, 0.5146, 0.2968, 0.5283, 0.3418, 0.5504, 0.3833, 0.5803, 0.4197, 0.6167, 0.4496, 0.6582, 0.4717, 0.7032, 0.4854])
me_cone.update()

# ---- objects
ob_light = bpy.data.objects.new('Light', light_light)
ob_camera = bpy.data.objects.new('Camera', cam_camera)
ob_cone = bpy.data.objects.new('Cone', me_cone)

# ---- transforms, parenting, visibility, modifiers, constraints
ob_light.location = (4.076, 1.005, 5.904)
ob_light.rotation_euler = (0.6503, 0.05522, 1.866)
ob_light.lock_rotations_4d = False
ob_light.empty_display_type = 'ARROWS'
ob_light.color = (0.0, 0.0, 0.0, 0.0)
ob_light.lineart.crease_threshold = 0.0
ob_camera.location = (7.359, -6.926, 4.958)
ob_camera.rotation_euler = (1.109, 0.0, 0.8149)
ob_camera.lock_rotations_4d = False
ob_camera.empty_display_type = 'ARROWS'
ob_camera.color = (0.0, 0.0, 0.0, 0.0)
ob_camera.display_type = 'WIRE'
ob_camera.lineart.crease_threshold = 0.0
ob_cone.location = (0.0, 0.0, 0.0)

# ---- collection membership
col_collection.objects.link(ob_light)
col_collection.objects.link(ob_camera)
col_collection.objects.link(ob_cone)

# ---- scene / render settings (as saved in the file)
scene.camera = ob_camera
scene.frame_start = 1; scene.frame_end = 250; scene.frame_set(1)
scene.render.engine = 'BLENDER_EEVEE_NEXT'
bpy.context.view_layer.update()
